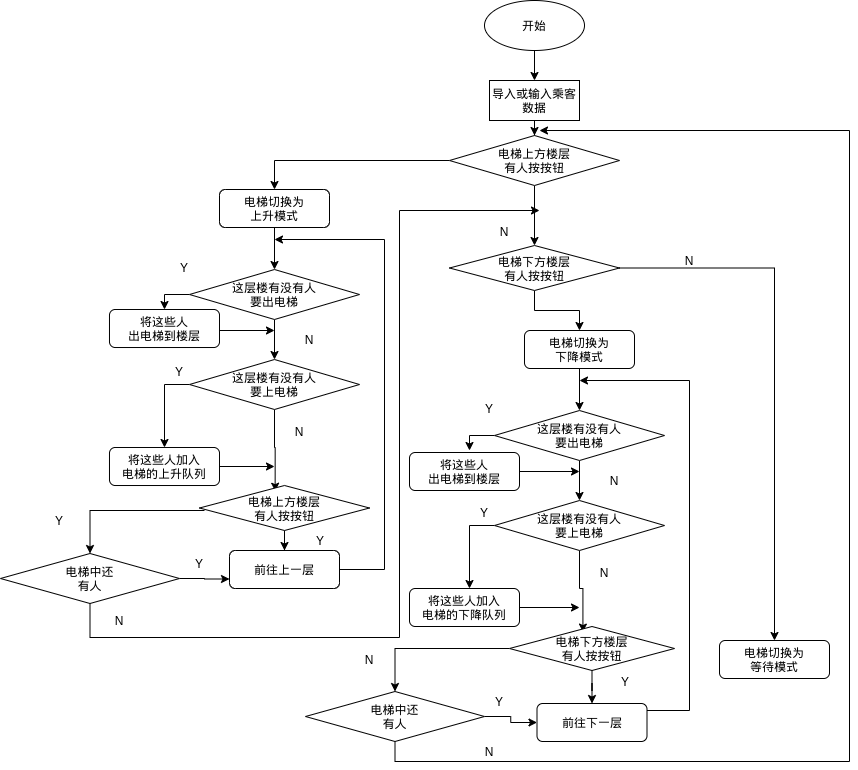

The diagram above was exported from draw.io. Its source (the exported page's mxGraphModel, read from the mxfile embedded in the PNG):
<mxGraphModel dx="5364" dy="403" grid="1" gridSize="10" guides="1" tooltips="1" connect="1" arrows="1" fold="1" page="1" pageScale="1" pageWidth="4681" pageHeight="3300" math="0" shadow="0">
  <root>
    <mxCell id="0" />
    <mxCell id="1" parent="0" />
    <mxCell id="6" style="edgeStyle=orthogonalEdgeStyle;rounded=0;orthogonalLoop=1;jettySize=auto;html=1;entryX=0.5;entryY=0;entryDx=0;entryDy=0;" edge="1" parent="1" source="3" target="4">
      <mxGeometry relative="1" as="geometry" />
    </mxCell>
    <mxCell id="3" value="开始&lt;br&gt;" style="ellipse;whiteSpace=wrap;html=1;" vertex="1" parent="1">
      <mxGeometry x="305" y="20" width="100" height="50" as="geometry" />
    </mxCell>
    <mxCell id="8" style="edgeStyle=orthogonalEdgeStyle;rounded=0;orthogonalLoop=1;jettySize=auto;html=1;" edge="1" parent="1" source="4" target="7">
      <mxGeometry relative="1" as="geometry" />
    </mxCell>
    <mxCell id="4" value="导入或输入乘客数据" style="rounded=0;whiteSpace=wrap;html=1;" vertex="1" parent="1">
      <mxGeometry x="310" y="100" width="90" height="40" as="geometry" />
    </mxCell>
    <mxCell id="25" style="edgeStyle=orthogonalEdgeStyle;rounded=0;orthogonalLoop=1;jettySize=auto;html=1;" edge="1" parent="1" source="7" target="30">
      <mxGeometry relative="1" as="geometry">
        <mxPoint x="355" y="290" as="targetPoint" />
      </mxGeometry>
    </mxCell>
    <mxCell id="105" style="edgeStyle=orthogonalEdgeStyle;rounded=0;orthogonalLoop=1;jettySize=auto;html=1;entryX=0.5;entryY=0;entryDx=0;entryDy=0;" edge="1" parent="1" source="7" target="85">
      <mxGeometry relative="1" as="geometry" />
    </mxCell>
    <mxCell id="7" value="电梯上方楼层&lt;br&gt;有人按按钮" style="rhombus;whiteSpace=wrap;html=1;" vertex="1" parent="1">
      <mxGeometry x="270" y="155" width="170" height="50" as="geometry" />
    </mxCell>
    <mxCell id="62" style="edgeStyle=orthogonalEdgeStyle;rounded=0;orthogonalLoop=1;jettySize=auto;html=1;entryX=1;entryY=0.5;entryDx=0;entryDy=0;" edge="1" parent="1" source="23">
      <mxGeometry relative="1" as="geometry">
        <mxPoint x="250" y="315" as="targetPoint" />
        <Array as="points">
          <mxPoint x="270" y="449" />
          <mxPoint x="270" y="317" />
        </Array>
      </mxGeometry>
    </mxCell>
    <mxCell id="27" value="N" style="text;html=1;strokeColor=none;fillColor=none;align=center;verticalAlign=middle;whiteSpace=wrap;rounded=0;" vertex="1" parent="1">
      <mxGeometry x="305" y="241" width="40" height="20" as="geometry" />
    </mxCell>
    <mxCell id="31" style="edgeStyle=orthogonalEdgeStyle;rounded=0;orthogonalLoop=1;jettySize=auto;html=1;exitX=1;exitY=0.5;exitDx=0;exitDy=0;entryX=0.5;entryY=0;entryDx=0;entryDy=0;" edge="1" parent="1" source="30" target="32">
      <mxGeometry relative="1" as="geometry">
        <mxPoint x="550" y="330" as="targetPoint" />
      </mxGeometry>
    </mxCell>
    <mxCell id="37" style="edgeStyle=orthogonalEdgeStyle;rounded=0;orthogonalLoop=1;jettySize=auto;html=1;entryX=0.5;entryY=0;entryDx=0;entryDy=0;" edge="1" parent="1" source="30" target="36">
      <mxGeometry relative="1" as="geometry" />
    </mxCell>
    <mxCell id="30" value="电梯下方楼层&lt;br&gt;有人按按钮" style="rhombus;whiteSpace=wrap;html=1;" vertex="1" parent="1">
      <mxGeometry x="270" y="265" width="170" height="45" as="geometry" />
    </mxCell>
    <mxCell id="32" value="电梯切换为&lt;br&gt;等待模式" style="rounded=1;whiteSpace=wrap;html=1;" vertex="1" parent="1">
      <mxGeometry x="540" y="660" width="110" height="38" as="geometry" />
    </mxCell>
    <mxCell id="33" value="N" style="text;html=1;strokeColor=none;fillColor=none;align=center;verticalAlign=middle;whiteSpace=wrap;rounded=0;" vertex="1" parent="1">
      <mxGeometry x="490" y="270" width="40" height="20" as="geometry" />
    </mxCell>
    <mxCell id="57" style="edgeStyle=orthogonalEdgeStyle;rounded=0;orthogonalLoop=1;jettySize=auto;html=1;" edge="1" parent="1" source="36">
      <mxGeometry relative="1" as="geometry">
        <mxPoint x="400" y="430" as="targetPoint" />
      </mxGeometry>
    </mxCell>
    <mxCell id="36" value="电梯切换为&lt;br&gt;下降模式" style="rounded=1;whiteSpace=wrap;html=1;" vertex="1" parent="1">
      <mxGeometry x="345" y="350" width="110" height="38" as="geometry" />
    </mxCell>
    <mxCell id="47" style="edgeStyle=orthogonalEdgeStyle;rounded=0;orthogonalLoop=1;jettySize=auto;html=1;entryX=0.445;entryY=0.127;entryDx=0;entryDy=0;entryPerimeter=0;" edge="1" parent="1" source="48" target="63">
      <mxGeometry relative="1" as="geometry">
        <mxPoint x="400" y="612" as="targetPoint" />
      </mxGeometry>
    </mxCell>
    <mxCell id="56" style="edgeStyle=orthogonalEdgeStyle;rounded=0;orthogonalLoop=1;jettySize=auto;html=1;exitX=0;exitY=0.5;exitDx=0;exitDy=0;entryX=0.5;entryY=0;entryDx=0;entryDy=0;" edge="1" parent="1" source="48">
      <mxGeometry relative="1" as="geometry">
        <mxPoint x="290" y="608" as="targetPoint" />
      </mxGeometry>
    </mxCell>
    <mxCell id="48" value="这层楼有没有人&lt;br&gt;要上电梯" style="rhombus;whiteSpace=wrap;html=1;" vertex="1" parent="1">
      <mxGeometry x="315" y="520" width="170" height="50" as="geometry" />
    </mxCell>
    <mxCell id="66" style="edgeStyle=orthogonalEdgeStyle;rounded=0;orthogonalLoop=1;jettySize=auto;html=1;" edge="1" parent="1" source="51">
      <mxGeometry relative="1" as="geometry">
        <mxPoint x="400" y="627" as="targetPoint" />
      </mxGeometry>
    </mxCell>
    <mxCell id="51" value="将这些人加入&lt;br&gt;电梯的下降队列" style="rounded=1;whiteSpace=wrap;html=1;" vertex="1" parent="1">
      <mxGeometry x="230" y="608" width="110" height="38" as="geometry" />
    </mxCell>
    <mxCell id="52" value="N" style="text;html=1;strokeColor=none;fillColor=none;align=center;verticalAlign=middle;whiteSpace=wrap;rounded=0;" vertex="1" parent="1">
      <mxGeometry x="405" y="582" width="40" height="20" as="geometry" />
    </mxCell>
    <mxCell id="69" style="edgeStyle=orthogonalEdgeStyle;rounded=0;orthogonalLoop=1;jettySize=auto;html=1;" edge="1" parent="1" source="53">
      <mxGeometry relative="1" as="geometry">
        <mxPoint x="400" y="400" as="targetPoint" />
        <Array as="points">
          <mxPoint x="510" y="730" />
          <mxPoint x="510" y="400" />
        </Array>
      </mxGeometry>
    </mxCell>
    <mxCell id="53" value="前往下一层" style="rounded=1;whiteSpace=wrap;html=1;" vertex="1" parent="1">
      <mxGeometry x="357.5" y="723" width="110" height="38" as="geometry" />
    </mxCell>
    <mxCell id="49" value="Y" style="text;html=1;strokeColor=none;fillColor=none;align=center;verticalAlign=middle;whiteSpace=wrap;rounded=0;" vertex="1" parent="1">
      <mxGeometry x="285" y="522" width="40" height="20" as="geometry" />
    </mxCell>
    <mxCell id="106" style="edgeStyle=orthogonalEdgeStyle;rounded=0;orthogonalLoop=1;jettySize=auto;html=1;entryX=0.5;entryY=0;entryDx=0;entryDy=0;" edge="1" parent="1" source="63" target="108">
      <mxGeometry relative="1" as="geometry">
        <mxPoint x="250" y="730" as="targetPoint" />
      </mxGeometry>
    </mxCell>
    <mxCell id="113" style="edgeStyle=orthogonalEdgeStyle;rounded=0;orthogonalLoop=1;jettySize=auto;html=1;" edge="1" parent="1" source="63" target="53">
      <mxGeometry relative="1" as="geometry" />
    </mxCell>
    <mxCell id="63" value="电梯下方楼层&lt;br&gt;有人按按钮" style="rhombus;whiteSpace=wrap;html=1;" vertex="1" parent="1">
      <mxGeometry x="330" y="646" width="165" height="44" as="geometry" />
    </mxCell>
    <mxCell id="70" value="Y" style="text;html=1;strokeColor=none;fillColor=none;align=center;verticalAlign=middle;whiteSpace=wrap;rounded=0;" vertex="1" parent="1">
      <mxGeometry x="426" y="691" width="40" height="20" as="geometry" />
    </mxCell>
    <mxCell id="77" style="edgeStyle=orthogonalEdgeStyle;rounded=0;orthogonalLoop=1;jettySize=auto;html=1;entryX=0.5;entryY=0;entryDx=0;entryDy=0;" edge="1" parent="1" source="76" target="48">
      <mxGeometry relative="1" as="geometry" />
    </mxCell>
    <mxCell id="80" style="edgeStyle=orthogonalEdgeStyle;rounded=0;orthogonalLoop=1;jettySize=auto;html=1;exitX=0;exitY=0.5;exitDx=0;exitDy=0;" edge="1" parent="1" source="76">
      <mxGeometry relative="1" as="geometry">
        <mxPoint x="290" y="470" as="targetPoint" />
      </mxGeometry>
    </mxCell>
    <mxCell id="76" value="这层楼有没有人&lt;br&gt;要出电梯" style="rhombus;whiteSpace=wrap;html=1;" vertex="1" parent="1">
      <mxGeometry x="315" y="430" width="170" height="50" as="geometry" />
    </mxCell>
    <mxCell id="78" value="N" style="text;html=1;strokeColor=none;fillColor=none;align=center;verticalAlign=middle;whiteSpace=wrap;rounded=0;" vertex="1" parent="1">
      <mxGeometry x="415" y="490" width="40" height="20" as="geometry" />
    </mxCell>
    <mxCell id="79" value="Y" style="text;html=1;strokeColor=none;fillColor=none;align=center;verticalAlign=middle;whiteSpace=wrap;rounded=0;" vertex="1" parent="1">
      <mxGeometry x="290" y="418" width="40" height="20" as="geometry" />
    </mxCell>
    <mxCell id="83" style="edgeStyle=orthogonalEdgeStyle;rounded=0;orthogonalLoop=1;jettySize=auto;html=1;" edge="1" parent="1" source="81">
      <mxGeometry relative="1" as="geometry">
        <mxPoint x="400" y="491" as="targetPoint" />
      </mxGeometry>
    </mxCell>
    <mxCell id="81" value="将这些人&lt;br&gt;出电梯到楼层" style="rounded=1;whiteSpace=wrap;html=1;" vertex="1" parent="1">
      <mxGeometry x="230" y="472" width="110" height="38" as="geometry" />
    </mxCell>
    <mxCell id="84" style="edgeStyle=orthogonalEdgeStyle;rounded=0;orthogonalLoop=1;jettySize=auto;html=1;" edge="1" parent="1" source="85">
      <mxGeometry relative="1" as="geometry">
        <mxPoint x="95" y="289" as="targetPoint" />
      </mxGeometry>
    </mxCell>
    <mxCell id="85" value="电梯切换为&lt;br&gt;上升模式" style="rounded=1;whiteSpace=wrap;html=1;" vertex="1" parent="1">
      <mxGeometry x="40" y="209" width="110" height="38" as="geometry" />
    </mxCell>
    <mxCell id="86" style="edgeStyle=orthogonalEdgeStyle;rounded=0;orthogonalLoop=1;jettySize=auto;html=1;entryX=0.445;entryY=0.127;entryDx=0;entryDy=0;entryPerimeter=0;" edge="1" parent="1" source="88" target="96">
      <mxGeometry relative="1" as="geometry">
        <mxPoint x="95" y="471" as="targetPoint" />
      </mxGeometry>
    </mxCell>
    <mxCell id="87" style="edgeStyle=orthogonalEdgeStyle;rounded=0;orthogonalLoop=1;jettySize=auto;html=1;exitX=0;exitY=0.5;exitDx=0;exitDy=0;entryX=0.5;entryY=0;entryDx=0;entryDy=0;" edge="1" parent="1" source="88">
      <mxGeometry relative="1" as="geometry">
        <mxPoint x="-15" y="467.0000000000001" as="targetPoint" />
      </mxGeometry>
    </mxCell>
    <mxCell id="88" value="这层楼有没有人&lt;br&gt;要上电梯" style="rhombus;whiteSpace=wrap;html=1;" vertex="1" parent="1">
      <mxGeometry x="10" y="379" width="170" height="50" as="geometry" />
    </mxCell>
    <mxCell id="89" style="edgeStyle=orthogonalEdgeStyle;rounded=0;orthogonalLoop=1;jettySize=auto;html=1;" edge="1" parent="1">
      <mxGeometry relative="1" as="geometry">
        <mxPoint x="95" y="486" as="targetPoint" />
        <mxPoint x="35" y="486" as="sourcePoint" />
      </mxGeometry>
    </mxCell>
    <mxCell id="90" value="将这些人加入&lt;br&gt;电梯的上升队列" style="rounded=1;whiteSpace=wrap;html=1;" vertex="1" parent="1">
      <mxGeometry x="-70" y="467" width="110" height="38" as="geometry" />
    </mxCell>
    <mxCell id="91" value="N" style="text;html=1;strokeColor=none;fillColor=none;align=center;verticalAlign=middle;whiteSpace=wrap;rounded=0;" vertex="1" parent="1">
      <mxGeometry x="100" y="441" width="40" height="20" as="geometry" />
    </mxCell>
    <mxCell id="92" style="edgeStyle=orthogonalEdgeStyle;rounded=0;orthogonalLoop=1;jettySize=auto;html=1;" edge="1" parent="1" source="93">
      <mxGeometry relative="1" as="geometry">
        <mxPoint x="95" y="259" as="targetPoint" />
        <Array as="points">
          <mxPoint x="205" y="589" />
          <mxPoint x="205" y="259" />
        </Array>
      </mxGeometry>
    </mxCell>
    <mxCell id="93" value="前往上一层" style="rounded=1;whiteSpace=wrap;html=1;" vertex="1" parent="1">
      <mxGeometry x="50" y="570" width="110" height="38" as="geometry" />
    </mxCell>
    <mxCell id="94" value="Y" style="text;html=1;strokeColor=none;fillColor=none;align=center;verticalAlign=middle;whiteSpace=wrap;rounded=0;" vertex="1" parent="1">
      <mxGeometry x="-20" y="381" width="40" height="20" as="geometry" />
    </mxCell>
    <mxCell id="95" style="edgeStyle=orthogonalEdgeStyle;rounded=0;orthogonalLoop=1;jettySize=auto;html=1;entryX=0.5;entryY=0;entryDx=0;entryDy=0;" edge="1" parent="1" source="96" target="93">
      <mxGeometry relative="1" as="geometry" />
    </mxCell>
    <mxCell id="96" value="电梯上方楼层&lt;br&gt;有人按按钮" style="rhombus;whiteSpace=wrap;html=1;" vertex="1" parent="1">
      <mxGeometry x="20" y="505" width="170" height="45" as="geometry" />
    </mxCell>
    <mxCell id="97" value="Y" style="text;html=1;strokeColor=none;fillColor=none;align=center;verticalAlign=middle;whiteSpace=wrap;rounded=0;" vertex="1" parent="1">
      <mxGeometry x="121" y="550" width="40" height="20" as="geometry" />
    </mxCell>
    <mxCell id="98" style="edgeStyle=orthogonalEdgeStyle;rounded=0;orthogonalLoop=1;jettySize=auto;html=1;entryX=0.5;entryY=0;entryDx=0;entryDy=0;" edge="1" parent="1" source="100" target="88">
      <mxGeometry relative="1" as="geometry" />
    </mxCell>
    <mxCell id="99" style="edgeStyle=orthogonalEdgeStyle;rounded=0;orthogonalLoop=1;jettySize=auto;html=1;exitX=0;exitY=0.5;exitDx=0;exitDy=0;" edge="1" parent="1" source="100">
      <mxGeometry relative="1" as="geometry">
        <mxPoint x="-15" y="329" as="targetPoint" />
      </mxGeometry>
    </mxCell>
    <mxCell id="100" value="这层楼有没有人&lt;br&gt;要出电梯" style="rhombus;whiteSpace=wrap;html=1;" vertex="1" parent="1">
      <mxGeometry x="10" y="289" width="170" height="50" as="geometry" />
    </mxCell>
    <mxCell id="101" value="N" style="text;html=1;strokeColor=none;fillColor=none;align=center;verticalAlign=middle;whiteSpace=wrap;rounded=0;" vertex="1" parent="1">
      <mxGeometry x="110" y="349" width="40" height="20" as="geometry" />
    </mxCell>
    <mxCell id="102" value="Y" style="text;html=1;strokeColor=none;fillColor=none;align=center;verticalAlign=middle;whiteSpace=wrap;rounded=0;" vertex="1" parent="1">
      <mxGeometry x="-15" y="277" width="40" height="20" as="geometry" />
    </mxCell>
    <mxCell id="103" style="edgeStyle=orthogonalEdgeStyle;rounded=0;orthogonalLoop=1;jettySize=auto;html=1;" edge="1" parent="1">
      <mxGeometry relative="1" as="geometry">
        <mxPoint x="95" y="350" as="targetPoint" />
        <mxPoint x="35" y="350" as="sourcePoint" />
      </mxGeometry>
    </mxCell>
    <mxCell id="104" value="将这些人&lt;br&gt;出电梯到楼层" style="rounded=1;whiteSpace=wrap;html=1;" vertex="1" parent="1">
      <mxGeometry x="-70" y="329" width="110" height="38" as="geometry" />
    </mxCell>
    <mxCell id="107" value="N" style="text;html=1;strokeColor=none;fillColor=none;align=center;verticalAlign=middle;whiteSpace=wrap;rounded=0;" vertex="1" parent="1">
      <mxGeometry x="170" y="669" width="40" height="20" as="geometry" />
    </mxCell>
    <mxCell id="112" style="edgeStyle=orthogonalEdgeStyle;rounded=0;orthogonalLoop=1;jettySize=auto;html=1;" edge="1" parent="1" source="108">
      <mxGeometry relative="1" as="geometry">
        <mxPoint x="360" y="150" as="targetPoint" />
        <Array as="points">
          <mxPoint x="216" y="781" />
          <mxPoint x="670" y="781" />
        </Array>
      </mxGeometry>
    </mxCell>
    <mxCell id="114" style="edgeStyle=orthogonalEdgeStyle;rounded=0;orthogonalLoop=1;jettySize=auto;html=1;entryX=0;entryY=0.5;entryDx=0;entryDy=0;" edge="1" parent="1" source="108" target="53">
      <mxGeometry relative="1" as="geometry" />
    </mxCell>
    <mxCell id="108" value="电梯中还&lt;br&gt;有人" style="rhombus;whiteSpace=wrap;html=1;" vertex="1" parent="1">
      <mxGeometry x="126" y="711" width="179" height="50" as="geometry" />
    </mxCell>
    <mxCell id="115" value="N" style="text;html=1;strokeColor=none;fillColor=none;align=center;verticalAlign=middle;whiteSpace=wrap;rounded=0;" vertex="1" parent="1">
      <mxGeometry x="290" y="761" width="40" height="20" as="geometry" />
    </mxCell>
    <mxCell id="116" value="Y" style="text;html=1;strokeColor=none;fillColor=none;align=center;verticalAlign=middle;whiteSpace=wrap;rounded=0;" vertex="1" parent="1">
      <mxGeometry x="300" y="711" width="40" height="20" as="geometry" />
    </mxCell>
    <mxCell id="117" style="edgeStyle=orthogonalEdgeStyle;rounded=0;orthogonalLoop=1;jettySize=auto;html=1;entryX=0.5;entryY=0;entryDx=0;entryDy=0;" edge="1" parent="1" target="118">
      <mxGeometry relative="1" as="geometry">
        <mxPoint x="-55" y="592" as="targetPoint" />
        <mxPoint x="25" y="530" as="sourcePoint" />
      </mxGeometry>
    </mxCell>
    <mxCell id="119" style="edgeStyle=orthogonalEdgeStyle;rounded=0;orthogonalLoop=1;jettySize=auto;html=1;entryX=0;entryY=0.75;entryDx=0;entryDy=0;" edge="1" parent="1" source="118" target="93">
      <mxGeometry relative="1" as="geometry" />
    </mxCell>
    <mxCell id="126" style="edgeStyle=orthogonalEdgeStyle;rounded=0;orthogonalLoop=1;jettySize=auto;html=1;" edge="1" parent="1" source="118">
      <mxGeometry relative="1" as="geometry">
        <mxPoint x="360" y="230" as="targetPoint" />
        <Array as="points">
          <mxPoint x="-89" y="657" />
          <mxPoint x="220" y="657" />
        </Array>
      </mxGeometry>
    </mxCell>
    <mxCell id="118" value="电梯中还&lt;br&gt;有人" style="rhombus;whiteSpace=wrap;html=1;" vertex="1" parent="1">
      <mxGeometry x="-179" y="573" width="179" height="50" as="geometry" />
    </mxCell>
    <mxCell id="121" value="N" style="text;html=1;strokeColor=none;fillColor=none;align=center;verticalAlign=middle;whiteSpace=wrap;rounded=0;" vertex="1" parent="1">
      <mxGeometry x="-80" y="630" width="40" height="20" as="geometry" />
    </mxCell>
    <mxCell id="122" value="Y" style="text;html=1;strokeColor=none;fillColor=none;align=center;verticalAlign=middle;whiteSpace=wrap;rounded=0;" vertex="1" parent="1">
      <mxGeometry x="-140" y="530" width="40" height="20" as="geometry" />
    </mxCell>
    <mxCell id="125" value="Y" style="text;html=1;strokeColor=none;fillColor=none;align=center;verticalAlign=middle;whiteSpace=wrap;rounded=0;" vertex="1" parent="1">
      <mxGeometry y="573" width="40" height="20" as="geometry" />
    </mxCell>
  </root>
</mxGraphModel>